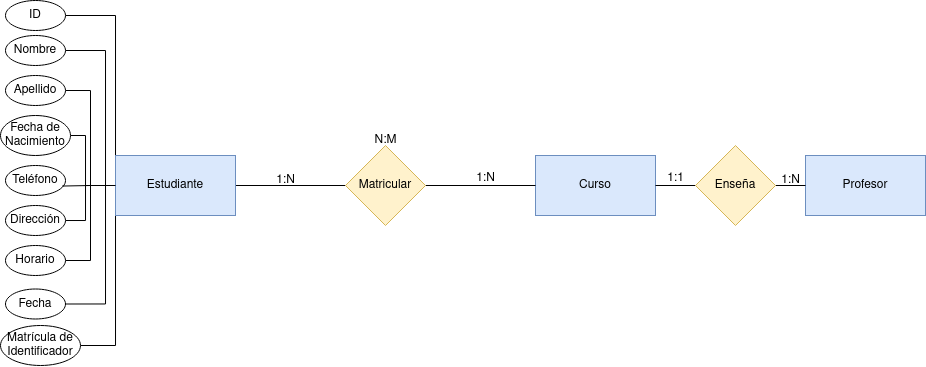

The diagram above was exported from draw.io. Its source (the exported page's mxGraphModel, read from the mxfile embedded in the PNG):
<mxGraphModel dx="1143" dy="626" grid="1" gridSize="10" guides="1" tooltips="1" connect="1" arrows="1" fold="1" page="1" pageScale="1" pageWidth="1169" pageHeight="827" math="0" shadow="0">
  <root>
    <mxCell id="0" />
    <mxCell id="1" parent="0" />
    <mxCell id="s9Z5BLXd5yl_gm2iyniI-15" style="edgeStyle=orthogonalEdgeStyle;rounded=0;orthogonalLoop=1;jettySize=auto;html=1;endArrow=none;endFill=0;" edge="1" parent="1" source="s9Z5BLXd5yl_gm2iyniI-6" target="s9Z5BLXd5yl_gm2iyniI-8">
      <mxGeometry relative="1" as="geometry" />
    </mxCell>
    <mxCell id="s9Z5BLXd5yl_gm2iyniI-99" style="edgeStyle=orthogonalEdgeStyle;rounded=0;orthogonalLoop=1;jettySize=auto;html=1;entryX=1;entryY=0.5;entryDx=0;entryDy=0;endArrow=none;endFill=0;" edge="1" parent="1" source="s9Z5BLXd5yl_gm2iyniI-6" target="s9Z5BLXd5yl_gm2iyniI-91">
      <mxGeometry relative="1" as="geometry">
        <Array as="points">
          <mxPoint x="120" y="140" />
        </Array>
      </mxGeometry>
    </mxCell>
    <mxCell id="s9Z5BLXd5yl_gm2iyniI-100" style="edgeStyle=orthogonalEdgeStyle;rounded=0;orthogonalLoop=1;jettySize=auto;html=1;entryX=1;entryY=0.5;entryDx=0;entryDy=0;endArrow=none;endFill=0;" edge="1" parent="1" source="s9Z5BLXd5yl_gm2iyniI-6" target="s9Z5BLXd5yl_gm2iyniI-93">
      <mxGeometry relative="1" as="geometry">
        <Array as="points">
          <mxPoint x="110" y="310" />
          <mxPoint x="110" y="175" />
        </Array>
      </mxGeometry>
    </mxCell>
    <mxCell id="s9Z5BLXd5yl_gm2iyniI-101" style="edgeStyle=orthogonalEdgeStyle;rounded=0;orthogonalLoop=1;jettySize=auto;html=1;entryX=1;entryY=0.5;entryDx=0;entryDy=0;endArrow=none;endFill=0;" edge="1" parent="1" source="s9Z5BLXd5yl_gm2iyniI-6" target="s9Z5BLXd5yl_gm2iyniI-94">
      <mxGeometry relative="1" as="geometry" />
    </mxCell>
    <mxCell id="s9Z5BLXd5yl_gm2iyniI-102" style="edgeStyle=orthogonalEdgeStyle;rounded=0;orthogonalLoop=1;jettySize=auto;html=1;entryX=1;entryY=0.5;entryDx=0;entryDy=0;endArrow=none;endFill=0;" edge="1" parent="1" source="s9Z5BLXd5yl_gm2iyniI-6" target="s9Z5BLXd5yl_gm2iyniI-92">
      <mxGeometry relative="1" as="geometry">
        <Array as="points">
          <mxPoint x="90" y="310" />
          <mxPoint x="90" y="260" />
        </Array>
      </mxGeometry>
    </mxCell>
    <mxCell id="s9Z5BLXd5yl_gm2iyniI-104" style="edgeStyle=orthogonalEdgeStyle;rounded=0;orthogonalLoop=1;jettySize=auto;html=1;endArrow=none;endFill=0;" edge="1" parent="1" source="s9Z5BLXd5yl_gm2iyniI-6" target="s9Z5BLXd5yl_gm2iyniI-17">
      <mxGeometry relative="1" as="geometry">
        <Array as="points">
          <mxPoint x="90" y="310" />
          <mxPoint x="90" y="345" />
        </Array>
      </mxGeometry>
    </mxCell>
    <mxCell id="s9Z5BLXd5yl_gm2iyniI-105" style="edgeStyle=orthogonalEdgeStyle;rounded=0;orthogonalLoop=1;jettySize=auto;html=1;entryX=1;entryY=0.5;entryDx=0;entryDy=0;endArrow=none;endFill=0;" edge="1" parent="1" source="s9Z5BLXd5yl_gm2iyniI-6" target="s9Z5BLXd5yl_gm2iyniI-96">
      <mxGeometry relative="1" as="geometry" />
    </mxCell>
    <mxCell id="s9Z5BLXd5yl_gm2iyniI-106" style="edgeStyle=orthogonalEdgeStyle;rounded=0;orthogonalLoop=1;jettySize=auto;html=1;entryX=1;entryY=0.5;entryDx=0;entryDy=0;endArrow=none;endFill=0;" edge="1" parent="1" source="s9Z5BLXd5yl_gm2iyniI-6" target="s9Z5BLXd5yl_gm2iyniI-98">
      <mxGeometry relative="1" as="geometry">
        <Array as="points">
          <mxPoint x="110" y="310" />
          <mxPoint x="110" y="428" />
        </Array>
      </mxGeometry>
    </mxCell>
    <mxCell id="s9Z5BLXd5yl_gm2iyniI-107" style="edgeStyle=orthogonalEdgeStyle;rounded=0;orthogonalLoop=1;jettySize=auto;html=1;entryX=1;entryY=0.5;entryDx=0;entryDy=0;endArrow=none;endFill=0;" edge="1" parent="1" source="s9Z5BLXd5yl_gm2iyniI-6" target="s9Z5BLXd5yl_gm2iyniI-97">
      <mxGeometry relative="1" as="geometry">
        <Array as="points">
          <mxPoint x="120" y="470" />
        </Array>
      </mxGeometry>
    </mxCell>
    <mxCell id="s9Z5BLXd5yl_gm2iyniI-6" value="Estudiante" style="rounded=0;whiteSpace=wrap;html=1;fillColor=#dae8fc;strokeColor=#6c8ebf;" vertex="1" parent="1">
      <mxGeometry x="120" y="280" width="120" height="60" as="geometry" />
    </mxCell>
    <mxCell id="s9Z5BLXd5yl_gm2iyniI-7" value="Curso" style="rounded=0;whiteSpace=wrap;html=1;fillColor=#dae8fc;strokeColor=#6c8ebf;" vertex="1" parent="1">
      <mxGeometry x="540" y="280" width="120" height="60" as="geometry" />
    </mxCell>
    <mxCell id="s9Z5BLXd5yl_gm2iyniI-16" style="edgeStyle=orthogonalEdgeStyle;rounded=0;orthogonalLoop=1;jettySize=auto;html=1;exitX=1;exitY=0.5;exitDx=0;exitDy=0;endArrow=none;endFill=0;" edge="1" parent="1" source="s9Z5BLXd5yl_gm2iyniI-8" target="s9Z5BLXd5yl_gm2iyniI-7">
      <mxGeometry relative="1" as="geometry" />
    </mxCell>
    <mxCell id="s9Z5BLXd5yl_gm2iyniI-8" value="Matricular" style="rhombus;whiteSpace=wrap;html=1;fillColor=#fff2cc;strokeColor=#d6b656;" vertex="1" parent="1">
      <mxGeometry x="350" y="270" width="80" height="80" as="geometry" />
    </mxCell>
    <mxCell id="s9Z5BLXd5yl_gm2iyniI-17" value="Dirección" style="ellipse;whiteSpace=wrap;html=1;" vertex="1" parent="1">
      <mxGeometry x="10" y="330" width="60" height="30" as="geometry" />
    </mxCell>
    <mxCell id="s9Z5BLXd5yl_gm2iyniI-91" value="ID" style="ellipse;whiteSpace=wrap;html=1;" vertex="1" parent="1">
      <mxGeometry x="10" y="125" width="60" height="30" as="geometry" />
    </mxCell>
    <mxCell id="s9Z5BLXd5yl_gm2iyniI-92" value="Fecha de Nacimiento" style="ellipse;whiteSpace=wrap;html=1;" vertex="1" parent="1">
      <mxGeometry x="5" y="240" width="70" height="40" as="geometry" />
    </mxCell>
    <mxCell id="s9Z5BLXd5yl_gm2iyniI-93" value="Nombre" style="ellipse;whiteSpace=wrap;html=1;" vertex="1" parent="1">
      <mxGeometry x="10" y="160" width="60" height="30" as="geometry" />
    </mxCell>
    <mxCell id="s9Z5BLXd5yl_gm2iyniI-94" value="Apellido" style="ellipse;whiteSpace=wrap;html=1;" vertex="1" parent="1">
      <mxGeometry x="10" y="200" width="60" height="30" as="geometry" />
    </mxCell>
    <mxCell id="s9Z5BLXd5yl_gm2iyniI-95" value="Teléfono" style="ellipse;whiteSpace=wrap;html=1;" vertex="1" parent="1">
      <mxGeometry x="10" y="290" width="60" height="30" as="geometry" />
    </mxCell>
    <mxCell id="s9Z5BLXd5yl_gm2iyniI-96" value="Horario" style="ellipse;whiteSpace=wrap;html=1;" vertex="1" parent="1">
      <mxGeometry x="10" y="370" width="60" height="30" as="geometry" />
    </mxCell>
    <mxCell id="s9Z5BLXd5yl_gm2iyniI-97" value="Matrícula de Identificador" style="ellipse;whiteSpace=wrap;html=1;" vertex="1" parent="1">
      <mxGeometry x="5" y="450" width="80" height="40" as="geometry" />
    </mxCell>
    <mxCell id="s9Z5BLXd5yl_gm2iyniI-98" value="Fecha" style="ellipse;whiteSpace=wrap;html=1;" vertex="1" parent="1">
      <mxGeometry x="10" y="413.5" width="60" height="30" as="geometry" />
    </mxCell>
    <mxCell id="s9Z5BLXd5yl_gm2iyniI-103" style="edgeStyle=orthogonalEdgeStyle;rounded=0;orthogonalLoop=1;jettySize=auto;html=1;entryX=0.944;entryY=0.685;entryDx=0;entryDy=0;entryPerimeter=0;endArrow=none;endFill=0;" edge="1" parent="1" source="s9Z5BLXd5yl_gm2iyniI-6" target="s9Z5BLXd5yl_gm2iyniI-95">
      <mxGeometry relative="1" as="geometry" />
    </mxCell>
    <mxCell id="s9Z5BLXd5yl_gm2iyniI-108" value="1:N" style="text;html=1;align=center;verticalAlign=middle;resizable=0;points=[];autosize=1;strokeColor=none;fillColor=none;" vertex="1" parent="1">
      <mxGeometry x="270" y="290" width="40" height="30" as="geometry" />
    </mxCell>
    <mxCell id="s9Z5BLXd5yl_gm2iyniI-109" value="1:N" style="text;html=1;align=center;verticalAlign=middle;resizable=0;points=[];autosize=1;strokeColor=none;fillColor=none;" vertex="1" parent="1">
      <mxGeometry x="470" y="288" width="40" height="30" as="geometry" />
    </mxCell>
    <mxCell id="s9Z5BLXd5yl_gm2iyniI-110" value="N:M" style="text;html=1;align=center;verticalAlign=middle;resizable=0;points=[];autosize=1;strokeColor=none;fillColor=none;" vertex="1" parent="1">
      <mxGeometry x="365" y="250" width="50" height="30" as="geometry" />
    </mxCell>
    <mxCell id="s9Z5BLXd5yl_gm2iyniI-112" value="Profesor" style="rounded=0;whiteSpace=wrap;html=1;fillColor=#dae8fc;strokeColor=#6c8ebf;" vertex="1" parent="1">
      <mxGeometry x="810" y="280" width="120" height="60" as="geometry" />
    </mxCell>
    <mxCell id="s9Z5BLXd5yl_gm2iyniI-114" style="edgeStyle=orthogonalEdgeStyle;rounded=0;orthogonalLoop=1;jettySize=auto;html=1;entryX=1;entryY=0.5;entryDx=0;entryDy=0;endArrow=none;endFill=0;" edge="1" parent="1" source="s9Z5BLXd5yl_gm2iyniI-113" target="s9Z5BLXd5yl_gm2iyniI-7">
      <mxGeometry relative="1" as="geometry" />
    </mxCell>
    <mxCell id="s9Z5BLXd5yl_gm2iyniI-115" style="edgeStyle=orthogonalEdgeStyle;rounded=0;orthogonalLoop=1;jettySize=auto;html=1;entryX=0;entryY=0.5;entryDx=0;entryDy=0;endArrow=none;endFill=0;" edge="1" parent="1" source="s9Z5BLXd5yl_gm2iyniI-113" target="s9Z5BLXd5yl_gm2iyniI-112">
      <mxGeometry relative="1" as="geometry" />
    </mxCell>
    <mxCell id="s9Z5BLXd5yl_gm2iyniI-113" value="Enseña" style="rhombus;whiteSpace=wrap;html=1;fillColor=#fff2cc;strokeColor=#d6b656;" vertex="1" parent="1">
      <mxGeometry x="700" y="270" width="80" height="80" as="geometry" />
    </mxCell>
    <mxCell id="s9Z5BLXd5yl_gm2iyniI-116" value="1:1" style="text;html=1;align=center;verticalAlign=middle;resizable=0;points=[];autosize=1;strokeColor=none;fillColor=none;" vertex="1" parent="1">
      <mxGeometry x="660" y="288" width="40" height="30" as="geometry" />
    </mxCell>
    <mxCell id="s9Z5BLXd5yl_gm2iyniI-117" value="1:N" style="text;html=1;align=center;verticalAlign=middle;resizable=0;points=[];autosize=1;strokeColor=none;fillColor=none;" vertex="1" parent="1">
      <mxGeometry x="775" y="290" width="40" height="30" as="geometry" />
    </mxCell>
  </root>
</mxGraphModel>